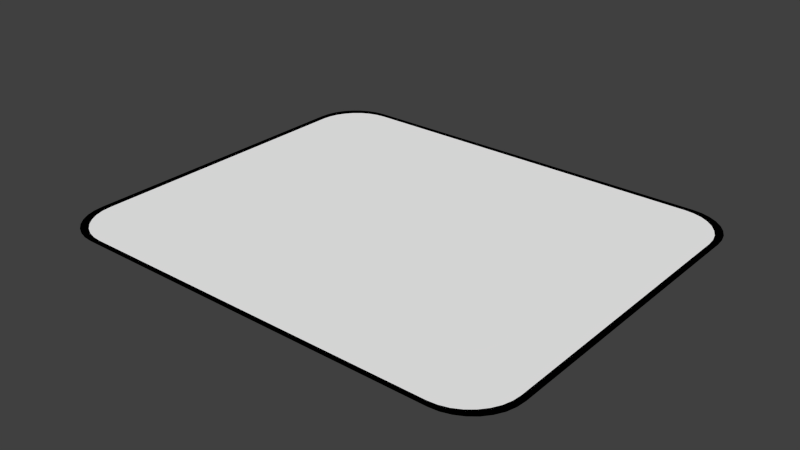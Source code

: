 # Source: Sintoma.blend  (saved by Blender 2.69.0; exported with 4.5.12 LTS)
import bpy
from mathutils import Matrix  # noqa: F401  (used for matrix-valued properties, if any)

bpy.ops.wm.read_factory_settings(use_empty=True)
scene = bpy.context.scene
scene.name = 'Scene'

# ---- collections
col_collection_1 = bpy.data.collections.new('Collection 1'); scene.collection.children.link(col_collection_1)

# ---- materials (node trees are filled in below, after node groups)
mat_fondo = bpy.data.materials.new('Fondo')
mat_fondo.alpha_threshold = 0.0
mat_fondo.use_transparent_shadow = False
mat_fondo.diffuse_color = (1.0, 1.0, 1.0, 1.0)
mat_fondo.roughness = 0.5
mat_fondo.line_color = (0.0, 0.0, 0.0, 1.0)
mat_borde = bpy.data.materials.new('Borde')
mat_borde.alpha_threshold = 0.0
mat_borde.use_transparent_shadow = False
mat_borde.diffuse_color = (0.0, 0.0, 0.0, 1.0)
mat_borde.roughness = 0.5
mat_borde.line_color = (0.0, 0.0, 0.0, 1.0)

# ---- material node trees

# ---- world
world_world = bpy.data.worlds.new('World'); scene.world = world_world
world_world.color = (0.05088, 0.05088, 0.05088)
world_world.use_sun_shadow = False
world_world.sun_shadow_jitter_overblur = 0.0
world_world.cycles.sampling_method = 'MANUAL'
world_world.cycles.sample_map_resolution = 256

# ---- meshes
me_c_rculo_001 = bpy.data.meshes.new('Círculo.001')
me_c_rculo_001.from_pydata([(-0.9769, 1.022, 8.101e-09), (-1.026, 1.017, 8.101e-09), (-1.073, 1.003, 8.101e-09), (-1.116, 0.9797, 8.101e-09), (-1.154, 0.9485, 8.101e-09), (-1.185, 0.9105, 8.101e-09), (-1.209, 0.8672, 8.101e-09), (-1.223, 0.8202, 8.101e-09), (-1.228, 0.7712, 8.101e-09), (0.9769, 1.022, 8.101e-09), (1.026, 1.017, 8.101e-09), (1.073, 1.003, 8.101e-09), (1.116, 0.9797, 8.101e-09), (1.154, 0.9485, 8.101e-09), (1.185, 0.9105, 8.101e-09), (1.209, 0.8672, 8.101e-09), (1.223, 0.8202, 8.101e-09), (1.228, 0.7712, 8.101e-09), (1.228, -0.7712, 8.101e-09), (1.223, -0.8202, 8.101e-09), (1.209, -0.8672, 8.101e-09), (1.185, -0.9105, 8.101e-09), (1.154, -0.9485, 8.101e-09), (1.116, -0.9797, 8.101e-09), (1.073, -1.003, 8.101e-09), (1.026, -1.017, 8.101e-09), (0.9769, -1.022, 8.101e-09), (-0.9769, -1.022, 8.101e-09), (-1.026, -1.017, 8.101e-09), (-1.073, -1.003, 8.101e-09), (-1.116, -0.9797, 8.101e-09), (-1.154, -0.9485, 8.101e-09), (-1.185, -0.9105, 8.101e-09), (-1.209, -0.8672, 8.101e-09), (-1.223, -0.8202, 8.101e-09), (-1.228, -0.7712, 8.101e-09), (-1.004, 1.051, -2.899e-07), (-1.055, 1.046, -2.899e-07), (-1.103, 1.031, -2.899e-07), (-1.148, 1.007, -2.899e-07), (-1.187, 0.9753, -2.899e-07), (-1.219, 0.9362, -2.899e-07), (-1.243, 0.8917, -2.899e-07), (-1.257, 0.8433, -2.899e-07), (-1.262, 0.793, -2.899e-07), (1.004, 1.051, -2.899e-07), (1.055, 1.046, -2.899e-07), (1.103, 1.031, -2.899e-07), (1.148, 1.007, -2.899e-07), (1.187, 0.9753, -2.899e-07), (1.219, 0.9362, -2.899e-07), (1.243, 0.8917, -2.899e-07), (1.257, 0.8433, -2.899e-07), (1.262, 0.793, -2.899e-07), (1.262, -0.793, -2.899e-07), (1.257, -0.8433, -2.899e-07), (1.243, -0.8917, -2.899e-07), (1.219, -0.9362, -2.899e-07), (1.187, -0.9753, -2.899e-07), (1.148, -1.007, -2.899e-07), (1.103, -1.031, -2.899e-07), (1.055, -1.046, -2.899e-07), (1.004, -1.051, -2.899e-07), (-1.004, -1.051, -2.899e-07), (-1.055, -1.046, -2.899e-07), (-1.103, -1.031, -2.899e-07), (-1.148, -1.007, -2.899e-07), (-1.187, -0.9753, -2.899e-07), (-1.219, -0.9362, -2.899e-07), (-1.243, -0.8917, -2.899e-07), (-1.257, -0.8433, -2.899e-07), (-1.262, -0.793, -2.899e-07)], [], [(1, 0, 9, 10, 11, 12, 13, 14, 15, 16, 17, 18, 19, 20, 21, 22, 23, 24, 25, 26, 27, 28, 29, 30, 31, 32, 33, 34, 35, 8, 7, 6, 5, 4, 3, 2), (3, 4, 40, 39), (23, 22, 58, 59), (12, 11, 47, 48), (30, 29, 65, 66), (8, 35, 71, 44), (0, 1, 37, 36), (20, 19, 55, 56), (9, 0, 36, 45), (7, 8, 44, 43), (16, 15, 51, 52), (34, 33, 69, 70), (4, 5, 41, 40), (24, 23, 59, 60), (13, 12, 48, 49), (31, 30, 66, 67), (18, 17, 53, 54), (1, 2, 38, 37), (21, 20, 56, 57), (10, 9, 45, 46), (28, 27, 63, 64), (17, 16, 52, 53), (35, 34, 70, 71), (25, 24, 60, 61), (5, 6, 42, 41), (14, 13, 49, 50), (32, 31, 67, 68), (2, 3, 39, 38), (22, 21, 57, 58), (29, 28, 64, 65), (11, 10, 46, 47), (27, 26, 62, 63), (19, 18, 54, 55), (6, 7, 43, 42), (26, 25, 61, 62), (15, 14, 50, 51), (33, 32, 68, 69)])
me_c_rculo_001.polygons.foreach_set('material_index', [0, 1, 1, 1, 1, 1, 1, 1, 1, 1, 1, 1, 1, 1, 1, 1, 1, 1, 1, 1, 1, 1, 1, 1, 1, 1, 1, 1, 1, 1, 1, 1, 1, 1, 1, 1, 1])
me_c_rculo_001.materials.append(mat_fondo)
me_c_rculo_001.materials.append(mat_borde)
me_c_rculo_001.use_remesh_preserve_volume = False
me_c_rculo_001.use_remesh_preserve_attributes = False
me_c_rculo_001.use_mirror_vertex_groups = False
me_c_rculo_001.update()

# ---- objects
ob_sintoma = bpy.data.objects.new('Sintoma', me_c_rculo_001)

# ---- transforms, parenting, visibility, modifiers, constraints
ob_sintoma.location = (0.0, 0.0, 0.0)
ob_sintoma.scale = (0.8145, 0.8145, 0.8145)
ob_sintoma.lineart.crease_threshold = 0.0

# ---- collection membership
col_collection_1.objects.link(ob_sintoma)

# ---- scene / render settings (as saved in the file)
scene.frame_start = 1; scene.frame_end = 250; scene.frame_set(0)
scene.render.engine = 'BLENDER_EEVEE_NEXT'
scene.render.image_settings.compression = 90
scene.render.resolution_percentage = 50
scene.render.dither_intensity = 0.0
scene.cycles.use_denoising = False
scene.cycles.samples = 10
scene.cycles.sampling_pattern = 'TABULATED_SOBOL'
scene.cycles.light_sampling_threshold = 0.0
scene.cycles.use_adaptive_sampling = False
scene.cycles.use_light_tree = False
scene.cycles.blur_glossy = 0.0
scene.cycles.volume_bounces = 1
scene.cycles.pixel_filter_type = 'GAUSSIAN'
scene.cycles.sample_clamp_indirect = 0.0
scene.view_settings.view_transform = 'Standard'
bpy.context.view_layer.update()

# ---- added for rendering (the .blend has no active camera and no usable light): camera, sun
cam_auto = bpy.data.cameras.new('AutoCamera')
cam_auto.lens = 50.0
cam_auto.sensor_width = 36.0
cam_auto.clip_end = 1000.0
ob_auto_camera = bpy.data.objects.new('AutoCamera', cam_auto)
scene.collection.objects.link(ob_auto_camera)
ob_auto_camera.location = (2.47536, -2.97043, 1.98028)
ob_auto_camera.rotation_euler = (1.09748, -7.21219e-08, 0.694738)
scene.camera = ob_auto_camera
light_auto_sun = bpy.data.lights.new('AutoSun', 'SUN')
light_auto_sun.energy = 3.0
light_auto_sun.angle = 0.0523599
ob_auto_sun = bpy.data.objects.new('AutoSun', light_auto_sun)
scene.collection.objects.link(ob_auto_sun)
ob_auto_sun.rotation_euler = (0.872665, 0.174533, 0.523599)
bpy.context.view_layer.update()
